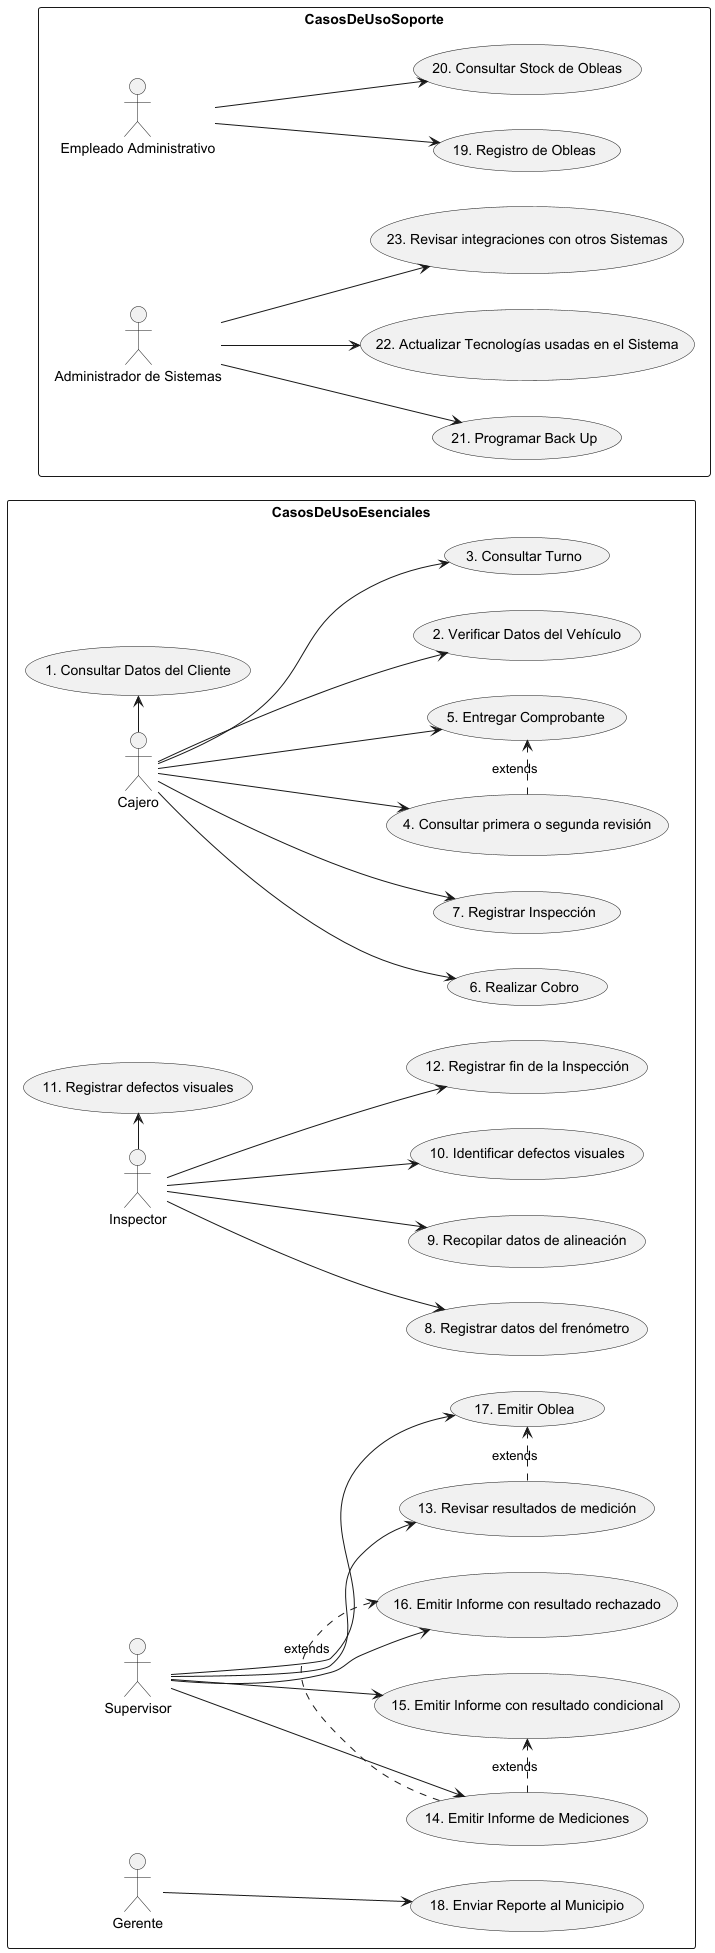

The diagram above was rendered by PlantUML. Its source (embedded in the PNG):
@startuml
left to right direction

skinparam packageStyle rectangle

rectangle CasosDeUsoEsenciales {

:Cajero:-> (1. Consultar Datos del Cliente)
:Cajero:--> (2. Verificar Datos del Vehículo)
:Cajero:--> (3. Consultar Turno)
:Cajero:--> (4. Consultar primera o segunda revisión)
:Cajero:--> (5. Entregar Comprobante)
:Cajero:--> (6. Realizar Cobro)
:Cajero:--> (7. Registrar Inspección)
(4. Consultar primera o segunda revisión) .> (5. Entregar Comprobante) : extends


:Inspector:--> (8. Registrar datos del frenómetro)
:Inspector:--> (9. Recopilar datos de alineación)
:Inspector:--> (10. Identificar defectos visuales)
:Inspector:-> (11. Registrar defectos visuales)
:Inspector:--> (12. Registrar fin de la Inspección)


:Supervisor:--> (13. Revisar resultados de medición)
:Supervisor:--> (14. Emitir Informe de Mediciones)
:Supervisor:--> (15. Emitir Informe con resultado condicional)
:Supervisor:--> (16. Emitir Informe con resultado rechazado)
:Supervisor:--> (17. Emitir Oblea)

(14. Emitir Informe de Mediciones) .> (15. Emitir Informe con resultado condicional) : extends
(14. Emitir Informe de Mediciones) .> (16. Emitir Informe con resultado rechazado) : extends
(13. Revisar resultados de medición) .> (17. Emitir Oblea) : extends


:Gerente:-->(18. Enviar Reporte al Municipio)

}

rectangle CasosDeUsoSoporte {

' CASOS DE USO DE SOPORTE
:Empleado Administrativo:--> (19. Registro de Obleas)
:Empleado Administrativo:--> (20. Consultar Stock de Obleas)

:Administrador de Sistemas:--> (21. Programar Back Up)
:Administrador de Sistemas:--> (22. Actualizar Tecnologías usadas en el Sistema)
:Administrador de Sistemas:--> (23. Revisar integraciones con otros Sistemas)

}

@enduml